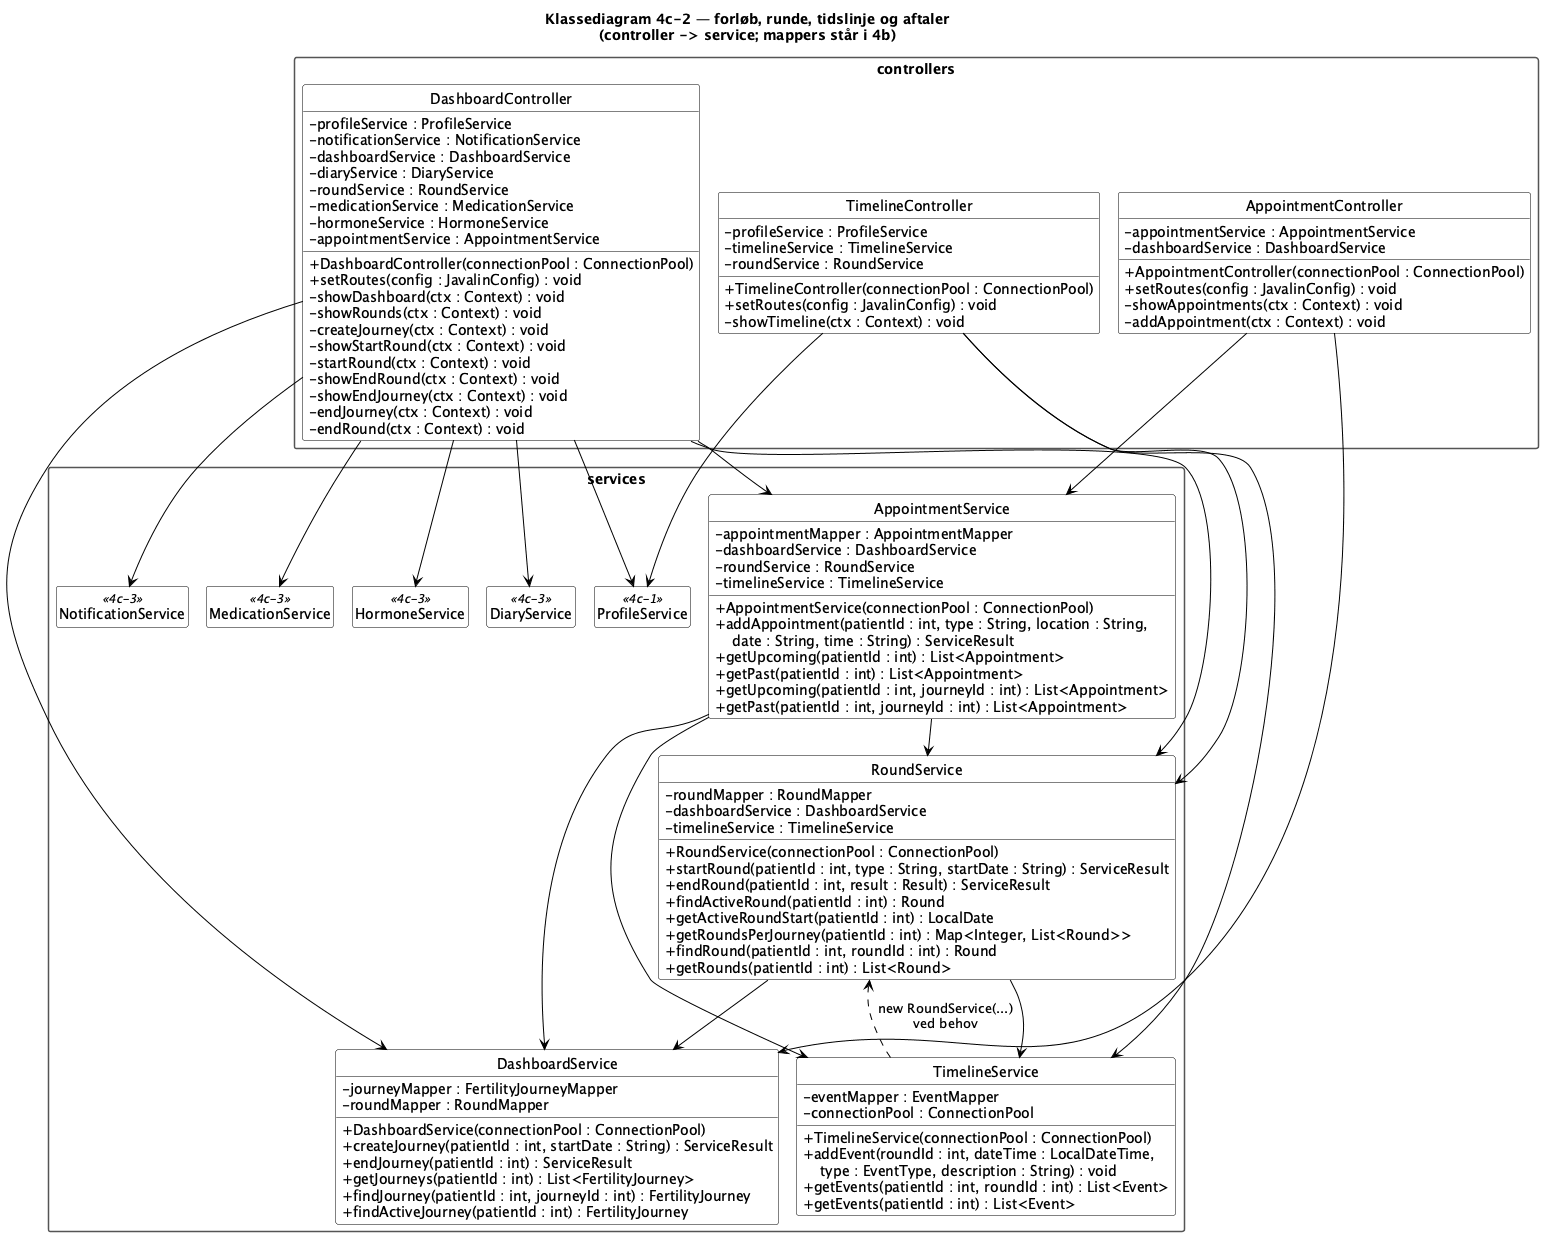

The diagram above was rendered by PlantUML. Its source (embedded in the PNG):
@startuml
!pragma layout smetana

skinparam shadowing false
skinparam classAttributeIconSize 0
skinparam classBackgroundColor white
skinparam classBorderColor black
skinparam classHeaderBackgroundColor white
skinparam packageBackgroundColor white
skinparam packageBorderColor #555555
skinparam packageStyle rectangle
skinparam noteBackgroundColor white
skinparam noteBorderColor #555555
skinparam ArrowColor black
skinparam enumBackgroundColor white
skinparam enumBorderColor black
hide circle

title Klassediagram 4c-2 — forløb, runde, tidslinje og aftaler\n(controller -> service; mappers står i 4b)

' Små private hjælpere (isBlank, isTooLong, getAll, toEventType …) er udeladt.
' Services svarer controlleren med enum ServiceResult (OK, INVALID_INPUT, NOT_FOUND …) - se 4a.
' findActiveJourney kaster NoActiveJourneyException; findActiveRound kaster også NoActiveRoundException (se 4a).
' Bokse uden indhold er services fra et andet område (<<4c-1>> / <<4c-3>> = diagrammet med metoderne).
hide <<4c-1>> members
hide <<4c-3>> members

package "controllers" {
  class DashboardController {
    - profileService : ProfileService
    - notificationService : NotificationService
    - dashboardService : DashboardService
    - diaryService : DiaryService
    - roundService : RoundService
    - medicationService : MedicationService
    - hormoneService : HormoneService
    - appointmentService : AppointmentService
    + DashboardController(connectionPool : ConnectionPool)
    + setRoutes(config : JavalinConfig) : void
    - showDashboard(ctx : Context) : void
    - showRounds(ctx : Context) : void
    - createJourney(ctx : Context) : void
    - showStartRound(ctx : Context) : void
    - startRound(ctx : Context) : void
    - showEndRound(ctx : Context) : void
    - showEndJourney(ctx : Context) : void
    - endJourney(ctx : Context) : void
    - endRound(ctx : Context) : void
  }

  class TimelineController {
    - profileService : ProfileService
    - timelineService : TimelineService
    - roundService : RoundService
    + TimelineController(connectionPool : ConnectionPool)
    + setRoutes(config : JavalinConfig) : void
    - showTimeline(ctx : Context) : void
  }

  class AppointmentController {
    - appointmentService : AppointmentService
    - dashboardService : DashboardService
    + AppointmentController(connectionPool : ConnectionPool)
    + setRoutes(config : JavalinConfig) : void
    - showAppointments(ctx : Context) : void
    - addAppointment(ctx : Context) : void
  }
}

package "services" {
  class DashboardService {
    - journeyMapper : FertilityJourneyMapper
    - roundMapper : RoundMapper
    + DashboardService(connectionPool : ConnectionPool)
    + createJourney(patientId : int, startDate : String) : ServiceResult
    + endJourney(patientId : int) : ServiceResult
    + getJourneys(patientId : int) : List<FertilityJourney>
    + findJourney(patientId : int, journeyId : int) : FertilityJourney
    + findActiveJourney(patientId : int) : FertilityJourney
  }

  class RoundService {
    - roundMapper : RoundMapper
    - dashboardService : DashboardService
    - timelineService : TimelineService
    + RoundService(connectionPool : ConnectionPool)
    + startRound(patientId : int, type : String, startDate : String) : ServiceResult
    + endRound(patientId : int, result : Result) : ServiceResult
    + findActiveRound(patientId : int) : Round
    + getActiveRoundStart(patientId : int) : LocalDate
    + getRoundsPerJourney(patientId : int) : Map<Integer, List<Round>>
    + findRound(patientId : int, roundId : int) : Round
    + getRounds(patientId : int) : List<Round>
  }

  class TimelineService {
    - eventMapper : EventMapper
    - connectionPool : ConnectionPool
    + TimelineService(connectionPool : ConnectionPool)
    + addEvent(roundId : int, dateTime : LocalDateTime,\n    type : EventType, description : String) : void
    + getEvents(patientId : int, roundId : int) : List<Event>
    + getEvents(patientId : int) : List<Event>
  }

  class AppointmentService {
    - appointmentMapper : AppointmentMapper
    - dashboardService : DashboardService
    - roundService : RoundService
    - timelineService : TimelineService
    + AppointmentService(connectionPool : ConnectionPool)
    + addAppointment(patientId : int, type : String, location : String,\n    date : String, time : String) : ServiceResult
    + getUpcoming(patientId : int) : List<Appointment>
    + getPast(patientId : int) : List<Appointment>
    + getUpcoming(patientId : int, journeyId : int) : List<Appointment>
    + getPast(patientId : int, journeyId : int) : List<Appointment>
  }

  class ProfileService <<4c-1>>
  class NotificationService <<4c-3>>
  class MedicationService <<4c-3>>
  class HormoneService <<4c-3>>
  class DiaryService <<4c-3>>
}

' ---------- controller -> service ----------
DashboardController --> DashboardService
DashboardController --> RoundService
DashboardController --> AppointmentService
DashboardController --> ProfileService
DashboardController --> NotificationService
DashboardController --> MedicationService
DashboardController --> HormoneService
DashboardController --> DiaryService
TimelineController --> TimelineService
TimelineController --> RoundService
TimelineController --> ProfileService
AppointmentController --> AppointmentService
AppointmentController --> DashboardService

' ---------- service -> service ----------
RoundService --> DashboardService
RoundService --> TimelineService
' stiplet: TimelineService laver først en RoundService, når den skal bruges (ellers ville de lave hinanden i ring)
TimelineService ..> RoundService : new RoundService(...)\nved behov
AppointmentService --> DashboardService
AppointmentService --> RoundService
AppointmentService --> TimelineService

@enduml